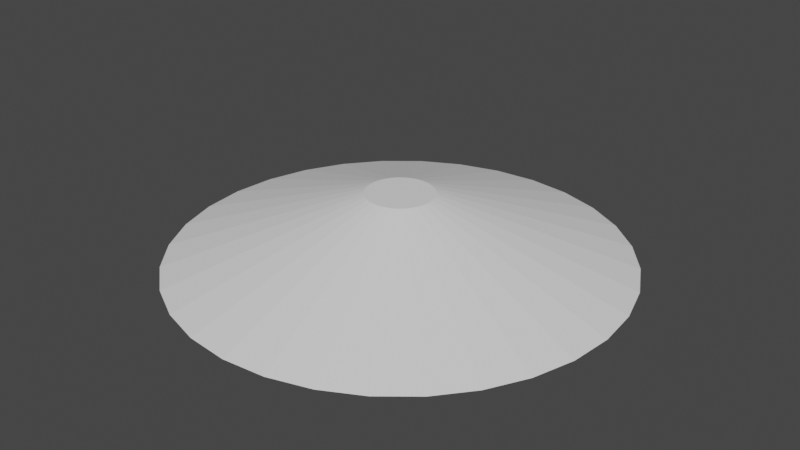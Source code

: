 # Source: LightFlareBig.blend  (saved by Blender 2.91.10; exported with 4.5.12 LTS)
import bpy
from mathutils import Matrix  # noqa: F401  (used for matrix-valued properties, if any)

bpy.ops.wm.read_factory_settings(use_empty=True)
scene = bpy.context.scene
scene.name = 'Scene'

# ---- collections
col_collection = bpy.data.collections.new('Collection'); scene.collection.children.link(col_collection)

# ---- world
world_world = bpy.data.worlds.new('World'); scene.world = world_world
world_world.use_nodes = True; world_world.node_tree.nodes.clear()
_N = world_world.node_tree.nodes; _L = world_world.node_tree.links
n0 = _N.new('ShaderNodeOutputWorld'); n0.name = 'World Output'; n0.location = (300, 300)
n1 = _N.new('ShaderNodeBackground'); n1.name = 'Background'; n1.location = (10, 300)
n1.inputs[0].default_value = (0.05088, 0.05088, 0.05088, 1.0)
_L.new(n1.outputs[0], n0.inputs[0])
n0.is_active_output = True
world_world.color = (0.05088, 0.05088, 0.05088)
world_world.use_sun_shadow = False
world_world.sun_shadow_jitter_overblur = 0.0

# ---- meshes
me_cylinder = bpy.data.meshes.new('Cylinder')
me_cylinder.from_pydata([(-6.915e-07, 6.698, -1.0), (0.0, 1.0, 1.0), (1.307, 6.569, -1.0), (0.1951, 0.9808, 1.0), (2.563, 6.188, -1.0), (0.3827, 0.9239, 1.0), (3.721, 5.569, -1.0), (0.5556, 0.8315, 1.0), (4.736, 4.736, -1.0), (0.7071, 0.7071, 1.0), (5.569, 3.721, -1.0), (0.8315, 0.5556, 1.0), (6.188, 2.563, -1.0), (0.9239, 0.3827, 1.0), (6.569, 1.307, -1.0), (0.9808, 0.1951, 1.0), (6.698, -1.095e-06, -1.0), (1.0, 7.55e-08, 1.0), (6.569, -1.307, -1.0), (0.9808, -0.1951, 1.0), (6.188, -2.563, -1.0), (0.9239, -0.3827, 1.0), (5.569, -3.721, -1.0), (0.8315, -0.5556, 1.0), (4.736, -4.736, -1.0), (0.7071, -0.7071, 1.0), (3.721, -5.569, -1.0), (0.5556, -0.8315, 1.0), (2.563, -6.188, -1.0), (0.3827, -0.9239, 1.0), (1.307, -6.569, -1.0), (0.1951, -0.9808, 1.0), (-2.874e-06, -6.698, -1.0), (-3.258e-07, -1.0, 1.0), (-1.307, -6.569, -1.0), (-0.1951, -0.9808, 1.0), (-2.563, -6.188, -1.0), (-0.3827, -0.9239, 1.0), (-3.721, -5.569, -1.0), (-0.5556, -0.8315, 1.0), (-4.736, -4.736, -1.0), (-0.7071, -0.7071, 1.0), (-5.569, -3.721, -1.0), (-0.8315, -0.5556, 1.0), (-6.188, -2.563, -1.0), (-0.9239, -0.3827, 1.0), (-6.569, -1.307, -1.0), (-0.9808, -0.1951, 1.0), (-6.698, 4.866e-06, -1.0), (-1.0, 9.656e-07, 1.0), (-6.569, 1.307, -1.0), (-0.9808, 0.1951, 1.0), (-6.188, 2.563, -1.0), (-0.9239, 0.3827, 1.0), (-5.569, 3.721, -1.0), (-0.8315, 0.5556, 1.0), (-4.736, 4.736, -1.0), (-0.7071, 0.7071, 1.0), (-3.721, 5.569, -1.0), (-0.5556, 0.8315, 1.0), (-2.563, 6.188, -1.0), (-0.3827, 0.9239, 1.0), (-1.307, 6.569, -1.0), (-0.1951, 0.9808, 1.0)], [], [(0, 1, 3, 2), (2, 3, 5, 4), (4, 5, 7, 6), (6, 7, 9, 8), (8, 9, 11, 10), (10, 11, 13, 12), (12, 13, 15, 14), (14, 15, 17, 16), (16, 17, 19, 18), (18, 19, 21, 20), (20, 21, 23, 22), (22, 23, 25, 24), (24, 25, 27, 26), (26, 27, 29, 28), (28, 29, 31, 30), (30, 31, 33, 32), (32, 33, 35, 34), (34, 35, 37, 36), (36, 37, 39, 38), (38, 39, 41, 40), (40, 41, 43, 42), (42, 43, 45, 44), (44, 45, 47, 46), (46, 47, 49, 48), (48, 49, 51, 50), (50, 51, 53, 52), (52, 53, 55, 54), (54, 55, 57, 56), (56, 57, 59, 58), (58, 59, 61, 60), (3, 1, 63, 61, 59, 57, 55, 53, 51, 49, 47, 45, 43, 41, 39, 37, 35, 33, 31, 29, 27, 25, 23, 21, 19, 17, 15, 13, 11, 9, 7, 5), (60, 61, 63, 62), (62, 63, 1, 0), (0, 2, 4, 6, 8, 10, 12, 14, 16, 18, 20, 22, 24, 26, 28, 30, 32, 34, 36, 38, 40, 42, 44, 46, 48, 50, 52, 54, 56, 58, 60, 62)])
_uv = me_cylinder.uv_layers.new(name='UVMap')
_uv.uv.foreach_set('vector', [1.0, 0.5, 1.0, 1.0, 0.9688, 1.0, 0.9688, 0.5, 0.9688, 0.5, 0.9688, 1.0, 0.9375, 1.0, 0.9375, 0.5, 0.9375, 0.5, 0.9375, 1.0, 0.9062, 1.0, 0.9062, 0.5, 0.9062, 0.5, 0.9062, 1.0, 0.875, 1.0, 0.875, 0.5, 0.875, 0.5, 0.875, 1.0, 0.8438, 1.0, 0.8438, 0.5, 0.8438, 0.5, 0.8438, 1.0, 0.8125, 1.0, 0.8125, 0.5, 0.8125, 0.5, 0.8125, 1.0, 0.7812, 1.0, 0.7812, 0.5, 0.7812, 0.5, 0.7812, 1.0, 0.75, 1.0, 0.75, 0.5, 0.75, 0.5, 0.75, 1.0, 0.7188, 1.0, 0.7188, 0.5, 0.7188, 0.5, 0.7188, 1.0, 0.6875, 1.0, 0.6875, 0.5, 0.6875, 0.5, 0.6875, 1.0, 0.6562, 1.0, 0.6562, 0.5, 0.6562, 0.5, 0.6562, 1.0, 0.625, 1.0, 0.625, 0.5, 0.625, 0.5, 0.625, 1.0, 0.5938, 1.0, 0.5938, 0.5, 0.5938, 0.5, 0.5938, 1.0, 0.5625, 1.0, 0.5625, 0.5, 0.5625, 0.5, 0.5625, 1.0, 0.5312, 1.0, 0.5312, 0.5, 0.5312, 0.5, 0.5312, 1.0, 0.5, 1.0, 0.5, 0.5, 0.5, 0.5, 0.5, 1.0, 0.4688, 1.0, 0.4688, 0.5, 0.4688, 0.5, 0.4688, 1.0, 0.4375, 1.0, 0.4375, 0.5, 0.4375, 0.5, 0.4375, 1.0, 0.4062, 1.0, 0.4062, 0.5, 0.4062, 0.5, 0.4062, 1.0, 0.375, 1.0, 0.375, 0.5, 0.375, 0.5, 0.375, 1.0, 0.3438, 1.0, 0.3438, 0.5, 0.3438, 0.5, 0.3438, 1.0, 0.3125, 1.0, 0.3125, 0.5, 0.3125, 0.5, 0.3125, 1.0, 0.2812, 1.0, 0.2812, 0.5, 0.2812, 0.5, 0.2812, 1.0, 0.25, 1.0, 0.25, 0.5, 0.25, 0.5, 0.25, 1.0, 0.2188, 1.0, 0.2188, 0.5, 0.2188, 0.5, 0.2188, 1.0, 0.1875, 1.0, 0.1875, 0.5, 0.1875, 0.5, 0.1875, 1.0, 0.1562, 1.0, 0.1562, 0.5, 0.1562, 0.5, 0.1562, 1.0, 0.125, 1.0, 0.125, 0.5, 0.125, 0.5, 0.125, 1.0, 0.09375, 1.0, 0.09375, 0.5, 0.09375, 0.5, 0.09375, 1.0, 0.0625, 1.0, 0.0625, 0.5, 0.2968, 0.4854, 0.25, 0.49, 0.2032, 0.4854, 0.1582, 0.4717, 0.1167, 0.4496, 0.08029, 0.4197, 0.05045, 0.3833, 0.02827, 0.3418, 0.01461, 0.2968, 0.01, 0.25, 0.01461, 0.2032, 0.02827, 0.1582, 0.05045, 0.1167, 0.08029, 0.08029, 0.1167, 0.05045, 0.1582, 0.02827, 0.2032, 0.01461, 0.25, 0.01, 0.2968, 0.01461, 0.3418, 0.02827, 0.3833, 0.05045, 0.4197, 0.08029, 0.4496, 0.1167, 0.4717, 0.1582, 0.4854, 0.2032, 0.49, 0.25, 0.4854, 0.2968, 0.4717, 0.3418, 0.4496, 0.3833, 0.4197, 0.4197, 0.3833, 0.4496, 0.3418, 0.4717, 0.0625, 0.5, 0.0625, 1.0, 0.03125, 1.0, 0.03125, 0.5, 0.03125, 0.5, 0.03125, 1.0, 0.0, 1.0, 0.0, 0.5, 0.75, 0.49, 0.7968, 0.4854, 0.8418, 0.4717, 0.8833, 0.4496, 0.9197, 0.4197, 0.9496, 0.3833, 0.9717, 0.3418, 0.9854, 0.2968, 0.99, 0.25, 0.9854, 0.2032, 0.9717, 0.1582, 0.9496, 0.1167, 0.9197, 0.08029, 0.8833, 0.05045, 0.8418, 0.02827, 0.7968, 0.01461, 0.75, 0.01, 0.7032, 0.01461, 0.6582, 0.02827, 0.6167, 0.05045, 0.5803, 0.08029, 0.5504, 0.1167, 0.5283, 0.1582, 0.5146, 0.2032, 0.51, 0.25, 0.5146, 0.2968, 0.5283, 0.3418, 0.5504, 0.3833, 0.5803, 0.4197, 0.6167, 0.4496, 0.6582, 0.4717, 0.7032, 0.4854])
me_cylinder.use_remesh_fix_poles = True
me_cylinder.use_remesh_preserve_attributes = False
me_cylinder.use_mirror_vertex_groups = False
me_cylinder.update()

# ---- objects
ob_cylinder = bpy.data.objects.new('Cylinder', me_cylinder)

# ---- transforms, parenting, visibility, modifiers, constraints
ob_cylinder.location = (0.0, 0.0, 0.0)
ob_cylinder.lineart.crease_threshold = 0.0

# ---- collection membership
col_collection.objects.link(ob_cylinder)

# ---- scene / render settings (as saved in the file)
scene.frame_start = 1; scene.frame_end = 250; scene.frame_set(1)
scene.render.engine = 'BLENDER_EEVEE_NEXT'
scene.cycles.use_denoising = False
scene.cycles.samples = 128
scene.cycles.sampling_pattern = 'TABULATED_SOBOL'
scene.cycles.use_adaptive_sampling = False
scene.cycles.use_light_tree = False
scene.view_settings.view_transform = 'Filmic'
bpy.context.view_layer.update()

# ---- added for rendering (the .blend has no active camera and no usable light): camera, sun
cam_auto = bpy.data.cameras.new('AutoCamera')
cam_auto.lens = 50.0
cam_auto.sensor_width = 36.0
cam_auto.clip_end = 1000.0
ob_auto_camera = bpy.data.objects.new('AutoCamera', cam_auto)
scene.collection.objects.link(ob_auto_camera)
ob_auto_camera.location = (17.6245, -21.1494, 14.0996)
ob_auto_camera.rotation_euler = (1.09748, -7.21219e-08, 0.694738)
scene.camera = ob_auto_camera
light_auto_sun = bpy.data.lights.new('AutoSun', 'SUN')
light_auto_sun.energy = 3.0
light_auto_sun.angle = 0.0523599
ob_auto_sun = bpy.data.objects.new('AutoSun', light_auto_sun)
scene.collection.objects.link(ob_auto_sun)
ob_auto_sun.rotation_euler = (0.872665, 0.174533, 0.523599)
bpy.context.view_layer.update()
